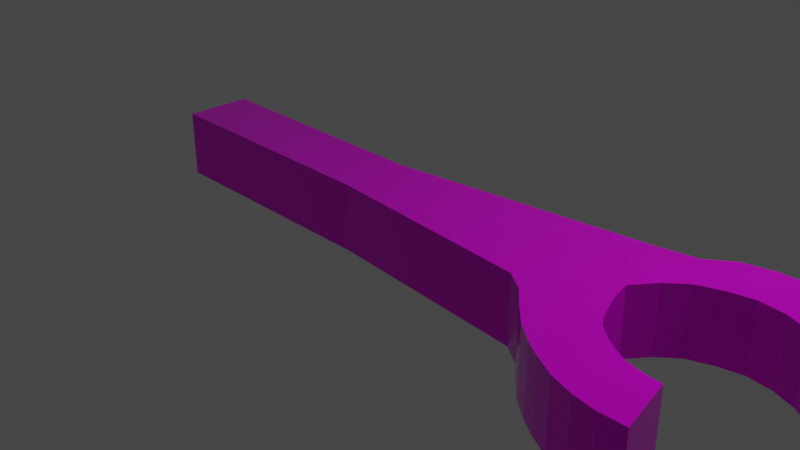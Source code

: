 # Source: wrench.blend  (saved by Blender 2.81.16; exported with 4.5.12 LTS)
import bpy
from mathutils import Matrix  # noqa: F401  (used for matrix-valued properties, if any)

bpy.ops.wm.read_factory_settings(use_empty=True)
scene = bpy.context.scene
scene.name = 'Scene'

# ---- collections
col_collection = bpy.data.collections.new('Collection'); scene.collection.children.link(col_collection)

# ---- images (referenced by path relative to the original .blend; pixels are not part of the script)
import os
ASSET_DIR = os.environ.get("B2B_ASSET_DIR", "")  # directory of the original .blend (textures are referenced by path, not embedded)
HERE = os.path.dirname(os.path.abspath(__file__))  # packed textures are extracted next to this script under _unpacked/

def load_image(name, relpath, width, height, colorspace="sRGB"):
    """Load a texture the original file referenced (path relative to the .blend, or extracted next to this script)."""
    p = next((c for c in (os.path.join(HERE, relpath), os.path.join(ASSET_DIR, relpath)) if relpath and os.path.exists(c)), "")
    if p:
        img = bpy.data.images.load(p, check_existing=True)
        img.name = name
    else:  # same state as the original file: an image datablock whose file is absent (Cycles renders it pink)
        img = bpy.data.images.new(name, width, height)
        img.source = "FILE"
        img.filepath = "//" + (relpath or name)
    img.colorspace_settings.name = colorspace
    return img
img_gradient_png = load_image('gradient.png', 'textures/gradient.png', 1024, 1024, 'sRGB')

# ---- materials (node trees are filled in below, after node groups)
mat_material = bpy.data.materials.new('Material')
mat_material.alpha_threshold = 0.0
mat_material.use_transparent_shadow = False
mat_material.line_color = (0.0, 0.0, 0.0, 1.0)

# ---- material node trees
mat_material.use_nodes = True; mat_material.node_tree.nodes.clear()
_N = mat_material.node_tree.nodes; _L = mat_material.node_tree.links
n0 = _N.new('ShaderNodeOutputMaterial'); n0.name = 'Material Output'; n0.location = (300, 300)
n1 = _N.new('ShaderNodeBsdfPrincipled'); n1.name = 'Principled BSDF'; n1.location = (10, 300)
n1.distribution = 'GGX'
n1.subsurface_method = 'BURLEY'
n1.inputs[1].default_value = 0.5909
n1.inputs[2].default_value = 0.1364
n1.inputs[3].default_value = 1.45
n1.inputs[27].default_value = (0.0, 0.0, 0.0, 1.0)
n1.inputs[28].default_value = 1.0
n2 = _N.new('ShaderNodeTexImage'); n2.name = 'Image Texture'; n2.location = (-330, 125)
n2.image = img_gradient_png
_L.new(n1.outputs[0], n0.inputs[0])
_L.new(n2.outputs[0], n1.inputs[0])
n0.is_active_output = True

# ---- world
world_world = bpy.data.worlds.new('World'); scene.world = world_world
world_world.use_nodes = True; world_world.node_tree.nodes.clear()
_N = world_world.node_tree.nodes; _L = world_world.node_tree.links
n0 = _N.new('ShaderNodeOutputWorld'); n0.name = 'World Output'; n0.location = (300, 300)
n1 = _N.new('ShaderNodeBackground'); n1.name = 'Background'; n1.location = (10, 300)
n1.inputs[0].default_value = (0.05088, 0.05088, 0.05088, 1.0)
_L.new(n1.outputs[0], n0.inputs[0])
n0.is_active_output = True
world_world.color = (0.05088, 0.05088, 0.05088)
world_world.use_sun_shadow = False
world_world.sun_shadow_jitter_overblur = 0.0

# ---- cameras
cam_camera = bpy.data.cameras.new('Camera')
cam_camera.clip_end = 100.0
cam_camera.ortho_scale = 7.314

# ---- lights
light_light = bpy.data.lights.new('Light', 'POINT')
light_light.transmission_factor = 0.0
light_light.energy = 1000.0
light_light.shadow_soft_size = 0.1
light_light.shadow_maximum_resolution = 0.006
light_light.use_absolute_resolution = True

# ---- meshes
me_cube = bpy.data.meshes.new('Cube')
me_cube.from_pydata([(6.858, 2.084, 1.0), (6.858, 2.084, -1.0), (5.322, -1.472, 1.0), (5.322, -1.472, -1.0), (-1.0, 1.0, 1.0), (-1.0, 1.0, -1.0), (-1.0, -1.0, 1.0), (-1.0, -1.0, -1.0), (-1.0, 0.0, -1.0), (7.484, 0.0, 1.0), (-1.0, 0.0, 1.0), (7.484, 0.0, -1.0), (7.964, 2.314, 1.0), (7.964, 2.314, -1.0), (7.961, 0.6588, 1.0), (7.961, 0.6588, -1.0), (8.645, 2.843, 1.0), (8.645, 2.843, -1.0), (8.521, 1.147, 1.0), (8.521, 1.147, -1.0), (9.557, 3.066, 1.0), (9.557, 3.066, -1.0), (9.23, 1.418, 1.0), (9.23, 1.418, -1.0), (10.49, 3.078, 1.0), (10.49, 3.078, -1.0), (9.906, 1.56, 1.0), (9.906, 1.56, -1.0), (11.34, 2.889, 1.0), (11.34, 2.889, -1.0), (10.64, 1.474, 1.0), (10.64, 1.474, -1.0), (12.15, 2.455, 1.0), (12.15, 2.455, -1.0), (11.3, 1.224, 1.0), (11.3, 1.224, -1.0), (12.82, 1.782, 1.0), (12.82, 1.782, -1.0), (11.85, 0.8514, 1.0), (11.85, 0.8514, -1.0), (13.26, 1.168, 1.0), (13.26, 1.168, -1.0), (12.32, 0.1336, 1.0), (12.32, 0.1336, -1.0), (13.54, 0.3601, 1.0), (13.54, 0.3601, -1.0), (12.57, -0.5825, 1.0), (12.57, -0.5825, -1.0), (5.927, -1.878, 1.0), (5.927, -1.878, -1.0), (7.626, -0.5916, 1.0), (7.626, -0.5916, -1.0), (6.369, -2.381, 1.0), (6.369, -2.381, -1.0), (7.817, -1.091, 1.0), (7.817, -1.091, -1.0), (6.926, -2.955, 1.0), (6.926, -2.955, -1.0), (7.97, -1.434, 1.0), (7.97, -1.434, -1.0), (7.503, -3.391, 1.0), (7.503, -3.391, -1.0), (8.162, -1.758, 1.0), (8.162, -1.758, -1.0), (7.996, -3.687, 1.0), (7.996, -3.687, -1.0), (8.606, -2.119, 1.0), (8.606, -2.119, -1.0), (8.616, -4.004, 1.0), (8.616, -4.004, -1.0), (9.005, -2.367, 1.0), (9.005, -2.367, -1.0), (9.321, -4.219, 1.0), (9.321, -4.219, -1.0), (9.399, -2.538, 1.0), (9.399, -2.538, -1.0), (9.98, -4.316, 1.0), (9.98, -4.316, -1.0), (9.888, -2.636, 1.0), (9.888, -2.636, -1.0), (10.71, -4.295, 1.0), (10.71, -4.295, -1.0), (10.33, -2.656, 1.0), (10.33, -2.656, -1.0), (-8.406, 1.0, 1.0), (-8.406, 1.0, -1.0), (-8.406, -1.0, 1.0), (-8.406, -1.0, -1.0), (-8.406, 0.0, -1.0), (-8.406, 0.0, 1.0)], [], [(9, 10, 6, 2), (3, 2, 6, 7), (10, 4, 84, 89), (8, 11, 3, 7), (9, 2, 48, 50), (5, 4, 0, 1), (11, 1, 13, 15), (5, 1, 11, 8), (8, 7, 87, 88), (0, 4, 10, 9), (12, 14, 18, 16), (9, 11, 15, 14), (1, 0, 12, 13), (0, 9, 14, 12), (18, 19, 23, 22), (13, 12, 16, 17), (14, 15, 19, 18), (15, 13, 17, 19), (20, 22, 26, 24), (19, 17, 21, 23), (16, 18, 22, 20), (17, 16, 20, 21), (25, 24, 28, 29), (21, 20, 24, 25), (22, 23, 27, 26), (23, 21, 25, 27), (30, 31, 35, 34), (26, 27, 31, 30), (27, 25, 29, 31), (24, 26, 30, 28), (32, 34, 38, 36), (31, 29, 33, 35), (28, 30, 34, 32), (29, 28, 32, 33), (38, 39, 43, 42), (33, 32, 36, 37), (34, 35, 39, 38), (35, 33, 37, 39), (43, 41, 45, 47), (39, 37, 41, 43), (36, 38, 42, 40), (37, 36, 40, 41), (45, 44, 46, 47), (40, 42, 46, 44), (41, 40, 44, 45), (42, 43, 47, 46), (51, 50, 54, 55), (11, 9, 50, 51), (2, 3, 49, 48), (3, 11, 51, 49), (53, 55, 59, 57), (50, 48, 52, 54), (49, 51, 55, 53), (48, 49, 53, 52), (57, 59, 63, 61), (52, 53, 57, 56), (55, 54, 58, 59), (54, 52, 56, 58), (63, 62, 66, 67), (56, 57, 61, 60), (59, 58, 62, 63), (58, 56, 60, 62), (65, 67, 71, 69), (62, 60, 64, 66), (61, 63, 67, 65), (60, 61, 65, 64), (68, 69, 73, 72), (64, 65, 69, 68), (67, 66, 70, 71), (66, 64, 68, 70), (75, 74, 78, 79), (71, 70, 74, 75), (70, 68, 72, 74), (69, 71, 75, 73), (77, 79, 83, 81), (74, 72, 76, 78), (73, 75, 79, 77), (72, 73, 77, 76), (83, 82, 80, 81), (76, 77, 81, 80), (79, 78, 82, 83), (78, 76, 80, 82), (88, 89, 84, 85), (87, 86, 89, 88), (4, 5, 85, 84), (6, 10, 89, 86), (7, 6, 86, 87), (5, 8, 88, 85)])
_uv = me_cube.uv_layers.new(name='UVMap')
_uv.uv.foreach_set('vector', [0.625, 0.625, 0.875, 0.625, 0.875, 0.75, 0.625, 0.75, 0.375, 0.75, 0.625, 0.75, 0.625, 1.0, 0.375, 1.0, 0.875, 0.625, 0.875, 0.5, 0.875, 0.5, 0.875, 0.625, 0.125, 0.625, 0.375, 0.625, 0.375, 0.75, 0.125, 0.75, 0.625, 0.625, 0.625, 0.75, 0.625, 0.75, 0.625, 0.625, 0.375, 0.25, 0.625, 0.25, 0.625, 0.5, 0.375, 0.5, 0.375, 0.625, 0.375, 0.5, 0.375, 0.5, 0.375, 0.625, 0.125, 0.5, 0.375, 0.5, 0.375, 0.625, 0.125, 0.625, 0.125, 0.625, 0.125, 0.75, 0.125, 0.75, 0.125, 0.625, 0.625, 0.5, 0.875, 0.5, 0.875, 0.625, 0.625, 0.625, 0.625, 0.5, 0.625, 0.625, 0.625, 0.625, 0.625, 0.5, 0.625, 0.625, 0.375, 0.625, 0.375, 0.625, 0.625, 0.625, 0.375, 0.5, 0.625, 0.5, 0.625, 0.5, 0.375, 0.5, 0.625, 0.5, 0.625, 0.625, 0.625, 0.625, 0.625, 0.5, 0.625, 0.625, 0.375, 0.625, 0.375, 0.625, 0.625, 0.625, 0.375, 0.5, 0.625, 0.5, 0.625, 0.5, 0.375, 0.5, 0.625, 0.625, 0.375, 0.625, 0.375, 0.625, 0.625, 0.625, 0.375, 0.625, 0.375, 0.5, 0.375, 0.5, 0.375, 0.625, 0.625, 0.5, 0.625, 0.625, 0.625, 0.625, 0.625, 0.5, 0.375, 0.625, 0.375, 0.5, 0.375, 0.5, 0.375, 0.625, 0.625, 0.5, 0.625, 0.625, 0.625, 0.625, 0.625, 0.5, 0.375, 0.5, 0.625, 0.5, 0.625, 0.5, 0.375, 0.5, 0.375, 0.5, 0.625, 0.5, 0.625, 0.5, 0.375, 0.5, 0.375, 0.5, 0.625, 0.5, 0.625, 0.5, 0.375, 0.5, 0.625, 0.625, 0.375, 0.625, 0.375, 0.625, 0.625, 0.625, 0.375, 0.625, 0.375, 0.5, 0.375, 0.5, 0.375, 0.625, 0.625, 0.625, 0.375, 0.625, 0.375, 0.625, 0.625, 0.625, 0.625, 0.625, 0.375, 0.625, 0.375, 0.625, 0.625, 0.625, 0.375, 0.625, 0.375, 0.5, 0.375, 0.5, 0.375, 0.625, 0.625, 0.5, 0.625, 0.625, 0.625, 0.625, 0.625, 0.5, 0.625, 0.5, 0.625, 0.625, 0.625, 0.625, 0.625, 0.5, 0.375, 0.625, 0.375, 0.5, 0.375, 0.5, 0.375, 0.625, 0.625, 0.5, 0.625, 0.625, 0.625, 0.625, 0.625, 0.5, 0.375, 0.5, 0.625, 0.5, 0.625, 0.5, 0.375, 0.5, 0.625, 0.625, 0.375, 0.625, 0.375, 0.625, 0.625, 0.625, 0.375, 0.5, 0.625, 0.5, 0.625, 0.5, 0.375, 0.5, 0.625, 0.625, 0.375, 0.625, 0.375, 0.625, 0.625, 0.625, 0.375, 0.625, 0.375, 0.5, 0.375, 0.5, 0.375, 0.625, 0.375, 0.625, 0.375, 0.5, 0.375, 0.5, 0.375, 0.625, 0.375, 0.625, 0.375, 0.5, 0.375, 0.5, 0.375, 0.625, 0.625, 0.5, 0.625, 0.625, 0.625, 0.625, 0.625, 0.5, 0.375, 0.5, 0.625, 0.5, 0.625, 0.5, 0.375, 0.5, 0.375, 0.5, 0.625, 0.5, 0.625, 0.625, 0.375, 0.625, 0.625, 0.5, 0.625, 0.625, 0.625, 0.625, 0.625, 0.5, 0.375, 0.5, 0.625, 0.5, 0.625, 0.5, 0.375, 0.5, 0.625, 0.625, 0.375, 0.625, 0.375, 0.625, 0.625, 0.625, 0.375, 0.625, 0.625, 0.625, 0.625, 0.625, 0.375, 0.625, 0.375, 0.625, 0.625, 0.625, 0.625, 0.625, 0.375, 0.625, 0.625, 0.75, 0.375, 0.75, 0.375, 0.75, 0.625, 0.75, 0.375, 0.75, 0.375, 0.625, 0.375, 0.625, 0.375, 0.75, 0.375, 0.75, 0.375, 0.625, 0.375, 0.625, 0.375, 0.75, 0.625, 0.625, 0.625, 0.75, 0.625, 0.75, 0.625, 0.625, 0.375, 0.75, 0.375, 0.625, 0.375, 0.625, 0.375, 0.75, 0.625, 0.75, 0.375, 0.75, 0.375, 0.75, 0.625, 0.75, 0.375, 0.75, 0.375, 0.625, 0.375, 0.625, 0.375, 0.75, 0.625, 0.75, 0.375, 0.75, 0.375, 0.75, 0.625, 0.75, 0.375, 0.625, 0.625, 0.625, 0.625, 0.625, 0.375, 0.625, 0.625, 0.625, 0.625, 0.75, 0.625, 0.75, 0.625, 0.625, 0.375, 0.625, 0.625, 0.625, 0.625, 0.625, 0.375, 0.625, 0.625, 0.75, 0.375, 0.75, 0.375, 0.75, 0.625, 0.75, 0.375, 0.625, 0.625, 0.625, 0.625, 0.625, 0.375, 0.625, 0.625, 0.625, 0.625, 0.75, 0.625, 0.75, 0.625, 0.625, 0.375, 0.75, 0.375, 0.625, 0.375, 0.625, 0.375, 0.75, 0.625, 0.625, 0.625, 0.75, 0.625, 0.75, 0.625, 0.625, 0.375, 0.75, 0.375, 0.625, 0.375, 0.625, 0.375, 0.75, 0.625, 0.75, 0.375, 0.75, 0.375, 0.75, 0.625, 0.75, 0.625, 0.75, 0.375, 0.75, 0.375, 0.75, 0.625, 0.75, 0.625, 0.75, 0.375, 0.75, 0.375, 0.75, 0.625, 0.75, 0.375, 0.625, 0.625, 0.625, 0.625, 0.625, 0.375, 0.625, 0.625, 0.625, 0.625, 0.75, 0.625, 0.75, 0.625, 0.625, 0.375, 0.625, 0.625, 0.625, 0.625, 0.625, 0.375, 0.625, 0.375, 0.625, 0.625, 0.625, 0.625, 0.625, 0.375, 0.625, 0.625, 0.625, 0.625, 0.75, 0.625, 0.75, 0.625, 0.625, 0.375, 0.75, 0.375, 0.625, 0.375, 0.625, 0.375, 0.75, 0.375, 0.75, 0.375, 0.625, 0.375, 0.625, 0.375, 0.75, 0.625, 0.625, 0.625, 0.75, 0.625, 0.75, 0.625, 0.625, 0.375, 0.75, 0.375, 0.625, 0.375, 0.625, 0.375, 0.75, 0.625, 0.75, 0.375, 0.75, 0.375, 0.75, 0.625, 0.75, 0.375, 0.625, 0.625, 0.625, 0.625, 0.75, 0.375, 0.75, 0.625, 0.75, 0.375, 0.75, 0.375, 0.75, 0.625, 0.75, 0.375, 0.625, 0.625, 0.625, 0.625, 0.625, 0.375, 0.625, 0.625, 0.625, 0.625, 0.75, 0.625, 0.75, 0.625, 0.625, 0.375, 0.125, 0.625, 0.125, 0.625, 0.25, 0.375, 0.25, 0.375, 0.0, 0.625, 0.0, 0.625, 0.125, 0.375, 0.125, 0.625, 0.25, 0.375, 0.25, 0.375, 0.25, 0.625, 0.25, 0.875, 0.75, 0.875, 0.625, 0.875, 0.625, 0.875, 0.75, 0.375, 1.0, 0.625, 1.0, 0.625, 1.0, 0.375, 1.0, 0.125, 0.5, 0.125, 0.625, 0.125, 0.625, 0.125, 0.5])
me_cube.materials.append(mat_material)
me_cube.use_remesh_preserve_volume = False
me_cube.use_remesh_preserve_attributes = False
me_cube.use_mirror_vertex_groups = False
me_cube.update()

# ---- objects
ob_cube = bpy.data.objects.new('Cube', me_cube)
ob_light = bpy.data.objects.new('Light', light_light)
ob_camera = bpy.data.objects.new('Camera', cam_camera)

# ---- transforms, parenting, visibility, modifiers, constraints
ob_cube.location = (0.0, 0.0, 0.0)
ob_cube.scale = (0.3698, 0.3698, 0.3698)
ob_cube.lock_rotations_4d = False
ob_cube.empty_display_type = 'ARROWS'
ob_cube.lineart.crease_threshold = 0.0
ob_light.location = (4.076, 1.005, 5.904)
ob_light.rotation_euler = (0.6503, 0.05522, 1.866)
ob_light.lock_rotations_4d = False
ob_light.empty_display_type = 'ARROWS'
ob_light.color = (0.0, 0.0, 0.0, 0.0)
ob_light.lineart.crease_threshold = 0.0
ob_camera.location = (7.359, -6.926, 4.958)
ob_camera.rotation_euler = (1.109, 0.0, 0.8149)
ob_camera.lock_rotations_4d = False
ob_camera.empty_display_type = 'ARROWS'
ob_camera.color = (0.0, 0.0, 0.0, 0.0)
ob_camera.display_type = 'WIRE'
ob_camera.lineart.crease_threshold = 0.0

# ---- collection membership
col_collection.objects.link(ob_cube)
col_collection.objects.link(ob_light)
col_collection.objects.link(ob_camera)

# ---- scene / render settings (as saved in the file)
scene.camera = ob_camera
scene.frame_start = 1; scene.frame_end = 250; scene.frame_set(1)
scene.render.engine = 'BLENDER_EEVEE_NEXT'
scene.cycles.use_denoising = False
scene.cycles.samples = 128
scene.cycles.sampling_pattern = 'TABULATED_SOBOL'
scene.cycles.use_adaptive_sampling = False
scene.cycles.use_light_tree = False
scene.view_settings.view_transform = 'Filmic'
bpy.context.view_layer.update()
